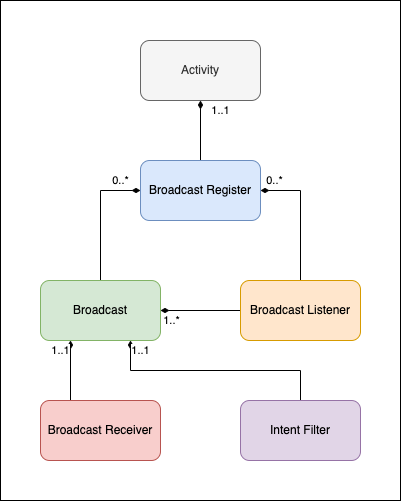

The diagram above was exported from draw.io. Its source (the exported page's mxGraphModel, read from the mxfile embedded in the PNG):
<mxGraphModel dx="1088" dy="726" grid="1" gridSize="10" guides="1" tooltips="1" connect="1" arrows="1" fold="1" page="1" pageScale="1" pageWidth="850" pageHeight="1100" math="0" shadow="0">
  <root>
    <mxCell id="0" />
    <mxCell id="1" parent="0" />
    <mxCell id="2" value="" style="rounded=0;whiteSpace=wrap;html=1;" vertex="1" parent="1">
      <mxGeometry x="960" y="880" width="400" height="500" as="geometry" />
    </mxCell>
    <mxCell id="3" value="1..1" style="edgeStyle=orthogonalEdgeStyle;rounded=0;orthogonalLoop=1;jettySize=auto;html=1;entryX=0.5;entryY=1;entryDx=0;entryDy=0;endArrow=diamondThin;endFill=1;exitX=0.5;exitY=0;exitDx=0;exitDy=0;" edge="1" source="12" target="11" parent="1">
      <mxGeometry x="0.6667" y="-20" relative="1" as="geometry">
        <mxPoint as="offset" />
      </mxGeometry>
    </mxCell>
    <mxCell id="4" value="1..1" style="edgeStyle=orthogonalEdgeStyle;rounded=0;orthogonalLoop=1;jettySize=auto;html=1;endArrow=none;endFill=0;startArrow=diamondThin;startFill=1;exitX=0.25;exitY=1;exitDx=0;exitDy=0;entryX=0.25;entryY=0;entryDx=0;entryDy=0;" edge="1" source="7" target="8" parent="1">
      <mxGeometry x="-0.6667" y="-10" relative="1" as="geometry">
        <mxPoint as="offset" />
      </mxGeometry>
    </mxCell>
    <mxCell id="5" value="1..*" style="edgeStyle=orthogonalEdgeStyle;rounded=0;orthogonalLoop=1;jettySize=auto;html=1;entryX=1;entryY=0.5;entryDx=0;entryDy=0;endArrow=diamondThin;endFill=1;" edge="1" source="10" target="7" parent="1">
      <mxGeometry x="0.7333" y="10" relative="1" as="geometry">
        <mxPoint as="offset" />
      </mxGeometry>
    </mxCell>
    <mxCell id="6" value="0..*" style="edgeStyle=orthogonalEdgeStyle;rounded=0;orthogonalLoop=1;jettySize=auto;html=1;entryX=0;entryY=0.5;entryDx=0;entryDy=0;endArrow=diamondThin;endFill=1;" edge="1" source="7" target="12" parent="1">
      <mxGeometry x="0.6923" y="10" relative="1" as="geometry">
        <mxPoint as="offset" />
      </mxGeometry>
    </mxCell>
    <mxCell id="7" value="Broadcast" style="rounded=1;whiteSpace=wrap;html=1;fillColor=#d5e8d4;strokeColor=#82b366;" vertex="1" parent="1">
      <mxGeometry x="1000" y="1160" width="120" height="60" as="geometry" />
    </mxCell>
    <mxCell id="8" value="Broadcast Receiver" style="rounded=1;whiteSpace=wrap;html=1;fillColor=#f8cecc;strokeColor=#b85450;" vertex="1" parent="1">
      <mxGeometry x="1000" y="1280" width="120" height="60" as="geometry" />
    </mxCell>
    <mxCell id="9" value="0..*" style="edgeStyle=orthogonalEdgeStyle;rounded=0;orthogonalLoop=1;jettySize=auto;html=1;entryX=1;entryY=0.5;entryDx=0;entryDy=0;endArrow=diamondThin;endFill=1;" edge="1" source="10" target="12" parent="1">
      <mxGeometry x="0.7778" y="-10" relative="1" as="geometry">
        <mxPoint as="offset" />
      </mxGeometry>
    </mxCell>
    <mxCell id="10" value="Broadcast Listener" style="rounded=1;whiteSpace=wrap;html=1;fillColor=#ffe6cc;strokeColor=#d79b00;" vertex="1" parent="1">
      <mxGeometry x="1200" y="1160" width="120" height="60" as="geometry" />
    </mxCell>
    <mxCell id="11" value="Activity" style="rounded=1;whiteSpace=wrap;html=1;fillColor=#f5f5f5;fontColor=#333333;strokeColor=#666666;" vertex="1" parent="1">
      <mxGeometry x="1100" y="920" width="120" height="60" as="geometry" />
    </mxCell>
    <mxCell id="12" value="Broadcast Register" style="rounded=1;whiteSpace=wrap;html=1;fillColor=#dae8fc;strokeColor=#6c8ebf;" vertex="1" parent="1">
      <mxGeometry x="1100" y="1040" width="120" height="60" as="geometry" />
    </mxCell>
    <mxCell id="13" value="1..1" style="edgeStyle=orthogonalEdgeStyle;rounded=0;orthogonalLoop=1;jettySize=auto;html=1;entryX=0.75;entryY=1;entryDx=0;entryDy=0;endArrow=diamondThin;endFill=1;exitX=0.5;exitY=0;exitDx=0;exitDy=0;" edge="1" source="14" target="7" parent="1">
      <mxGeometry x="0.913" y="-10" relative="1" as="geometry">
        <mxPoint as="offset" />
      </mxGeometry>
    </mxCell>
    <mxCell id="14" value="Intent Filter" style="rounded=1;whiteSpace=wrap;html=1;fillColor=#e1d5e7;strokeColor=#9673a6;" vertex="1" parent="1">
      <mxGeometry x="1200" y="1280" width="120" height="60" as="geometry" />
    </mxCell>
  </root>
</mxGraphModel>